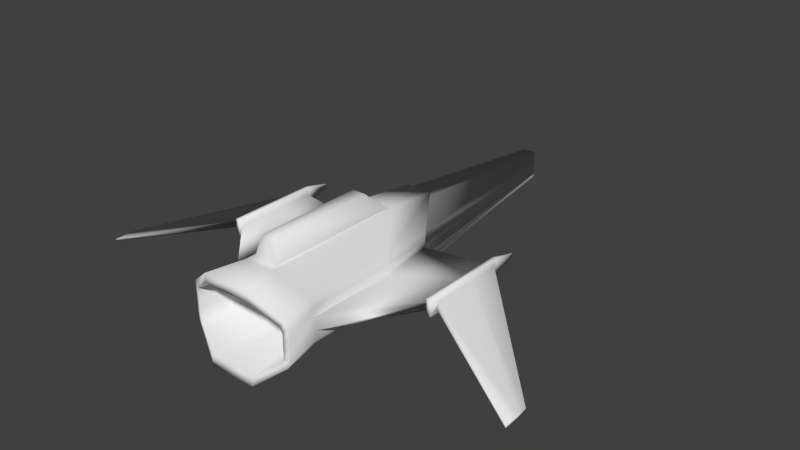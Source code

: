 # Source: bit.blend  (saved by Blender 2.76.0; exported with 4.5.12 LTS)
import bpy
from mathutils import Matrix  # noqa: F401  (used for matrix-valued properties, if any)

bpy.ops.wm.read_factory_settings(use_empty=True)
scene = bpy.context.scene
scene.name = 'Scene'

# ---- collections
col_collection_1 = bpy.data.collections.new('Collection 1'); scene.collection.children.link(col_collection_1)

# ---- materials (node trees are filled in below, after node groups)
mat_material = bpy.data.materials.new('Material')
mat_material.alpha_threshold = 0.0
mat_material.use_transparent_shadow = False
mat_material.roughness = 0.5

# ---- material node trees

# ---- world
world_world = bpy.data.worlds.new('World'); scene.world = world_world
world_world.color = (0.05088, 0.05088, 0.05088)
world_world.use_sun_shadow = False
world_world.sun_shadow_jitter_overblur = 0.0
world_world.cycles.sampling_method = 'MANUAL'
world_world.cycles.sample_map_resolution = 256

# ---- meshes
me_bit = bpy.data.meshes.new('bit')
me_bit.from_pydata([(-0.07158, 0.2043, -0.1194), (-0.2022, 0.1005, 0.07697), (-0.2022, 0.1005, 0.5079), (-0.07158, 0.2043, 0.568), (-0.07158, -0.2013, 0.568), (-0.2022, -0.09743, 0.5079), (-0.2022, -0.09743, 0.07697), (-0.07158, -0.2013, -0.1194), (-0.2147, 0.07489, 0.5021), (-0.2147, 0.03118, 0.5021), (-0.252, 0.03118, 0.6721), (-0.252, 0.07489, 0.6721), (-0.2147, 0.07489, 0.09586), (-0.2147, 0.03118, 0.09586), (5.96e-08, 0.2043, 0.568), (5.96e-08, 0.2043, 0.5345), (-0.05612, 0.2043, 0.5345), (0.0, -0.2013, 0.568), (-2.235e-08, -0.2013, -0.1194), (-0.1848, 0.02704, -0.1889), (-0.1848, 0.06247, -0.1889), (-0.1745, 0.0569, -0.194), (-0.1745, 0.02471, -0.194), (-0.1722, -0.08502, -0.2078), (-0.1848, -0.05942, -0.1889), (-0.1745, -0.05385, -0.194), (-0.1631, -0.0771, -0.2118), (-0.06159, 0.176, -0.3741), (0.0, 0.176, -0.3741), (0.0, 0.1601, -0.3684), (-0.0626, 0.1601, -0.3684), (-0.1722, 0.08807, -0.2078), (-0.1631, 0.08015, -0.2118), (-0.06159, -0.173, -0.3741), (-0.0626, -0.157, -0.3684), (-0.1848, -0.02399, -0.1889), (-0.1745, -0.02166, -0.194), (-0.2394, 0.1005, 0.6779), (-0.1088, 0.2043, 0.738), (-0.5052, 0.06099, -0.1958), (-0.5052, 0.0323, -0.1958), (-0.5052, 0.01195, -0.2159), (-0.5052, 0.08459, -0.2159), (-0.2147, -0.07184, 0.09586), (-0.2147, -0.02813, 0.09586), (-0.2147, -0.02813, 0.5021), (-0.252, -0.02813, 0.6721), (-0.5052, 0.06331, -0.0358), (-0.5052, 0.08459, -0.1048), (1.49e-08, 0.2043, -0.1194), (-2.98e-08, -0.173, -0.3741), (-0.5268, 0.03415, 0.1703), (-0.5268, 0.06562, 0.1703), (-1.049, -0.08637, 0.4572), (-1.049, -0.09724, 0.4572), (-0.5268, 0.06562, -0.04525), (-1.049, -0.08637, 0.3827), (-0.5268, 0.03415, -0.04525), (-0.5268, 0.03635, -0.1963), (-0.5268, 0.01194, -0.2159), (-0.5268, 0.01195, -0.1048), (-0.5052, 0.02998, 0.1925), (-0.5052, 0.06331, 0.1925), (-0.5052, 0.08459, 0.2062), (-0.5052, 0.01195, 0.2062), (-0.5268, 0.01195, 0.2062), (-0.5268, 0.08459, 0.2062), (-0.5052, 0.02998, -0.0358), (-0.5052, 0.01195, -0.1048), (-1.049, -0.09724, 0.3827), (-1.044, -0.08713, 0.3306), (-1.044, -0.09648, 0.3306), (-0.5268, 0.06343, -0.1963), (-0.2147, -0.07184, 0.5021), (-2.98e-08, -0.157, -0.3684), (-0.2394, -0.09743, 0.6779), (-0.1088, -0.2013, 0.738), (-0.1154, -0.154, 0.7316), (-0.2156, -0.07436, 0.6855), (-0.252, -0.07184, 0.6721), (-0.2252, -0.05473, 0.6811), (-0.2252, -0.02122, 0.6811), (-0.1826, -0.05473, 0.3422), (-0.1826, -0.02122, 0.3422), (5.96e-08, 0.157, 0.7316), (-0.1154, 0.157, 0.7316), (-0.07282, 0.157, 0.3927), (2.98e-08, 0.157, 0.3927), (-0.07282, -0.154, 0.3927), (-0.173, -0.07436, 0.3466), (-0.2156, 0.07741, 0.6855), (-0.2252, 0.05779, 0.6811), (-0.1826, 0.05779, 0.3422), (-0.173, 0.07741, 0.3466), (-0.2252, 0.02427, 0.6811), (-0.1826, 0.02427, 0.3422), (-0.07282, -0.05031, 0.3927), (0.0, -0.05031, 0.3927), (0.0, -0.154, 0.3927), (-0.07282, 0.05336, 0.3927), (2.98e-08, 0.05336, 0.3927), (0.0, -0.154, 0.7316), (-0.02988, -0.0643, -1.233), (-1.192e-07, -0.0643, -1.233), (-0.06493, -0.03643, -1.178), (-0.07635, -0.008101, -1.161), (-0.07635, -0.01318, -1.161), (-0.02988, 0.06735, -1.233), (-0.06493, 0.03948, -1.178), (-0.02927, -0.01985, -1.12), (0.0, -0.01985, -1.12), (0.0, 0.06735, -1.233), (0.0, 0.0229, -1.12), (-0.02927, 0.0229, -1.12), (-0.07635, 0.01623, -1.161), (-0.07635, 0.01115, -1.161), (-0.05612, 0.2043, -0.08592), (-0.03327, 0.2989, 0.5131), (-0.03327, 0.2989, 0.009323), (1.49e-08, 0.2043, -0.08592), (4.936e-08, 0.2989, 0.009323), (5.96e-08, 0.2989, 0.5131), (-0.0275, 0.2873, -0.002416), (-0.0399, 0.216, -0.07418), (4.68e-08, 0.2873, -0.002416), (5.215e-08, 0.2873, 0.1138), (-0.0275, 0.2873, 0.1138), (1.49e-08, 0.216, -0.07418), (2.235e-08, 0.216, 0.04205), (-0.0399, 0.216, 0.04205), (-0.5268, 0.08459, -0.2159), (-0.5268, 0.08459, -0.1048), (-0.5124, 0.03709, -0.3336), (-0.5124, 0.05944, -0.3336), (-0.5197, 0.03709, -0.3338), (-0.5197, 0.05944, -0.3338), (5.96e-08, 0.2043, 0.738), (0.0, -0.2013, 0.738), (0.07158, 0.2043, -0.1194), (0.07158, 0.2043, 0.568), (0.2022, 0.1005, 0.5079), (0.2022, 0.1005, 0.07697), (0.07158, -0.2013, 0.568), (0.07158, -0.2013, -0.1194), (0.2022, -0.09743, 0.07697), (0.2022, -0.09743, 0.5079), (0.2147, 0.07489, 0.5021), (0.252, 0.07489, 0.6721), (0.252, 0.03118, 0.6721), (0.2147, 0.03118, 0.5021), (0.2147, 0.03118, 0.09586), (0.2147, 0.07489, 0.09586), (0.05612, 0.2043, 0.5345), (0.1848, 0.02704, -0.1889), (0.1745, 0.02471, -0.194), (0.1745, 0.0569, -0.194), (0.1848, 0.06247, -0.1889), (0.1722, -0.08502, -0.2078), (0.1631, -0.0771, -0.2118), (0.1745, -0.05385, -0.194), (0.1848, -0.05942, -0.1889), (0.06159, 0.176, -0.3741), (0.0626, 0.1601, -0.3684), (0.1722, 0.08807, -0.2078), (0.1631, 0.08015, -0.2118), (0.06159, -0.173, -0.3741), (0.0626, -0.157, -0.3684), (0.1848, -0.02399, -0.1889), (0.1745, -0.02166, -0.194), (0.1088, 0.2043, 0.738), (0.2394, 0.1005, 0.6779), (0.5052, 0.06099, -0.1958), (0.5052, 0.08459, -0.2159), (0.5052, 0.01194, -0.2159), (0.5052, 0.0323, -0.1958), (0.2147, -0.07184, 0.09586), (0.2147, -0.02813, 0.09586), (0.252, -0.02813, 0.6721), (0.2147, -0.02813, 0.5021), (0.5052, 0.06331, -0.0358), (0.5052, 0.08459, -0.1048), (0.5268, 0.03415, 0.1703), (1.049, -0.09724, 0.4572), (1.049, -0.08637, 0.4572), (0.5268, 0.06562, 0.1703), (1.049, -0.08637, 0.3827), (0.5268, 0.06562, -0.04525), (0.5268, 0.03415, -0.04525), (0.5268, 0.01194, -0.1048), (0.5268, 0.01194, -0.2159), (0.5268, 0.03635, -0.1963), (0.5052, 0.02998, 0.1925), (0.5052, 0.01194, 0.2062), (0.5052, 0.08459, 0.2062), (0.5052, 0.06331, 0.1925), (0.5268, 0.08459, 0.2062), (0.5268, 0.01194, 0.2062), (0.5052, 0.01194, -0.1048), (0.5052, 0.02998, -0.0358), (1.049, -0.09724, 0.3827), (1.044, -0.09648, 0.3306), (1.044, -0.08713, 0.3306), (0.5268, 0.06343, -0.1963), (0.2147, -0.07184, 0.5021), (0.2394, -0.09743, 0.6779), (0.2156, -0.07436, 0.6855), (0.1154, -0.154, 0.7316), (0.1088, -0.2013, 0.738), (0.252, -0.07184, 0.6721), (0.2252, -0.05473, 0.6811), (0.2252, -0.02122, 0.6811), (0.1826, -0.02122, 0.3422), (0.1826, -0.05473, 0.3422), (0.07283, 0.157, 0.3927), (0.1154, 0.157, 0.7316), (0.173, -0.07436, 0.3466), (0.07283, -0.154, 0.3927), (0.2156, 0.07741, 0.6855), (0.173, 0.07741, 0.3466), (0.1826, 0.05779, 0.3422), (0.2252, 0.05779, 0.6811), (0.1826, 0.02427, 0.3422), (0.2252, 0.02427, 0.6811), (0.07283, -0.05031, 0.3927), (0.07283, 0.05336, 0.3927), (0.02988, -0.0643, -1.233), (0.06493, -0.03643, -1.178), (0.07635, -0.01318, -1.161), (0.07635, -0.008101, -1.161), (0.06493, 0.03948, -1.178), (0.02988, 0.06735, -1.233), (0.02927, -0.01985, -1.12), (0.02927, 0.0229, -1.12), (0.07635, 0.01623, -1.161), (0.07635, 0.01115, -1.161), (0.05612, 0.2043, -0.08592), (0.03328, 0.2989, 0.009323), (0.03328, 0.2989, 0.5131), (0.0399, 0.216, -0.07418), (0.02751, 0.2873, -0.002416), (0.02751, 0.2873, 0.1138), (0.0399, 0.216, 0.04205), (0.5268, 0.08459, -0.1048), (0.5268, 0.08459, -0.2159), (0.5124, 0.05944, -0.3336), (0.5124, 0.03709, -0.3336), (0.5197, 0.05944, -0.3338), (0.5197, 0.03709, -0.3338)], [], [(0, 1, 2, 3), (4, 5, 6, 7), (8, 9, 10, 11), (8, 12, 13, 9), (3, 14, 15, 16), (17, 4, 7, 18), (19, 20, 21, 22), (23, 24, 25, 26), (27, 28, 29, 30), (31, 27, 30, 32), (33, 23, 26, 34), (35, 19, 22, 36), (3, 2, 37, 38), (39, 40, 41, 42), (43, 44, 35, 24), (9, 45, 46, 10), (47, 39, 42, 48), (7, 6, 23, 33), (0, 49, 28, 27), (24, 35, 36, 25), (13, 12, 20, 19), (1, 0, 27, 31), (18, 7, 33, 50), (51, 52, 53, 54), (52, 55, 56, 53), (57, 58, 59, 60), (61, 62, 63, 64), (52, 51, 65, 66), (40, 67, 68, 41), (53, 56, 69, 54), (69, 56, 70, 71), (55, 72, 70, 56), (57, 51, 54, 69), (72, 58, 71, 70), (58, 57, 69, 71), (2, 1, 12, 8), (6, 5, 73, 43), (20, 31, 32, 21), (20, 12, 1, 31), (43, 24, 23, 6), (50, 33, 34, 74), (45, 44, 43, 73), (2, 8, 11, 37), (75, 76, 77, 78), (79, 75, 78, 80), (81, 80, 82, 83), (84, 85, 86, 87), (78, 77, 88, 89), (80, 78, 89, 82), (90, 91, 92, 93), (91, 94, 95, 92), (96, 83, 82, 89, 88), (97, 96, 88, 98), (87, 86, 99, 100), (100, 99, 96, 97), (86, 93, 92, 95, 99), (99, 95, 83, 96), (94, 81, 83, 95), (77, 101, 98, 88), (85, 90, 93, 86), (74, 34, 102, 103), (34, 26, 104, 102), (25, 36, 105, 106), (32, 30, 107, 108), (109, 110, 103, 102), (30, 29, 111, 107), (107, 111, 112, 113), (113, 112, 110, 109), (114, 108, 107, 113, 115), (36, 22, 115, 105), (22, 21, 114, 115), (115, 113, 109, 105), (105, 109, 102, 104, 106), (25, 106, 104, 26), (114, 21, 32, 108), (116, 16, 117, 118), (49, 0, 116, 119), (0, 3, 16, 116), (120, 118, 117, 121), (116, 118, 122, 123), (16, 15, 121, 117), (122, 124, 125, 126), (119, 116, 123, 127), (118, 120, 124, 122), (128, 129, 126, 125), (123, 122, 126, 129), (127, 123, 129, 128), (44, 45, 61, 67), (45, 9, 62, 61), (19, 35, 40, 39), (9, 13, 47, 62), (35, 44, 67, 40), (13, 19, 39, 47), (48, 42, 130, 131), (41, 68, 60, 59), (63, 48, 131, 66), (42, 41, 132, 133), (64, 63, 66, 65), (68, 64, 65, 60), (72, 55, 131, 130), (55, 52, 66, 131), (62, 47, 48, 63), (58, 72, 130, 59), (67, 61, 64, 68), (51, 57, 60, 65), (133, 132, 134, 135), (41, 59, 134, 132), (59, 130, 135, 134), (130, 42, 133, 135), (14, 3, 38, 136), (5, 4, 76, 75), (4, 17, 137, 76), (73, 5, 75, 79), (45, 73, 79, 46), (10, 46, 81, 94), (11, 10, 94, 91), (136, 38, 85, 84), (37, 11, 91, 90), (38, 37, 90, 85), (76, 137, 101, 77), (46, 79, 80, 81), (138, 139, 140, 141), (142, 143, 144, 145), (146, 147, 148, 149), (146, 149, 150, 151), (139, 152, 15, 14), (17, 18, 143, 142), (153, 154, 155, 156), (157, 158, 159, 160), (161, 162, 29, 28), (163, 164, 162, 161), (165, 166, 158, 157), (167, 168, 154, 153), (139, 169, 170, 140), (171, 172, 173, 174), (175, 160, 167, 176), (149, 148, 177, 178), (179, 180, 172, 171), (143, 165, 157, 144), (138, 161, 28, 49), (160, 159, 168, 167), (150, 153, 156, 151), (141, 163, 161, 138), (18, 50, 165, 143), (181, 182, 183, 184), (184, 183, 185, 186), (187, 188, 189, 190), (191, 192, 193, 194), (184, 195, 196, 181), (174, 173, 197, 198), (183, 182, 199, 185), (199, 200, 201, 185), (186, 185, 201, 202), (187, 199, 182, 181), (202, 201, 200, 190), (190, 200, 199, 187), (140, 146, 151, 141), (144, 175, 203, 145), (156, 155, 164, 163), (156, 163, 141, 151), (175, 144, 157, 160), (50, 74, 166, 165), (178, 203, 175, 176), (140, 170, 147, 146), (204, 205, 206, 207), (208, 209, 205, 204), (210, 211, 212, 209), (84, 87, 213, 214), (205, 215, 216, 206), (209, 212, 215, 205), (217, 218, 219, 220), (220, 219, 221, 222), (223, 216, 215, 212, 211), (97, 98, 216, 223), (87, 100, 224, 213), (100, 97, 223, 224), (213, 224, 221, 219, 218), (224, 223, 211, 221), (222, 221, 211, 210), (206, 216, 98, 101), (214, 213, 218, 217), (74, 103, 225, 166), (166, 225, 226, 158), (159, 227, 228, 168), (164, 229, 230, 162), (231, 225, 103, 110), (162, 230, 111, 29), (230, 232, 112, 111), (232, 231, 110, 112), (233, 234, 232, 230, 229), (168, 228, 234, 154), (154, 234, 233, 155), (234, 228, 231, 232), (228, 227, 226, 225, 231), (159, 158, 226, 227), (233, 229, 164, 155), (235, 236, 237, 152), (49, 119, 235, 138), (138, 235, 152, 139), (120, 121, 237, 236), (235, 238, 239, 236), (152, 237, 121, 15), (239, 240, 125, 124), (119, 127, 238, 235), (236, 239, 124, 120), (128, 125, 240, 241), (238, 241, 240, 239), (127, 128, 241, 238), (176, 198, 191, 178), (178, 191, 194, 149), (153, 171, 174, 167), (149, 194, 179, 150), (167, 174, 198, 176), (150, 179, 171, 153), (180, 242, 243, 172), (173, 189, 188, 197), (193, 195, 242, 180), (172, 244, 245, 173), (192, 196, 195, 193), (197, 188, 196, 192), (202, 243, 242, 186), (186, 242, 195, 184), (194, 193, 180, 179), (190, 189, 243, 202), (198, 197, 192, 191), (181, 196, 188, 187), (244, 246, 247, 245), (173, 245, 247, 189), (189, 247, 246, 243), (243, 246, 244, 172), (14, 136, 169, 139), (145, 204, 207, 142), (142, 207, 137, 17), (203, 208, 204, 145), (178, 177, 208, 203), (148, 222, 210, 177), (147, 220, 222, 148), (136, 84, 214, 169), (170, 217, 220, 147), (169, 214, 217, 170), (207, 206, 101, 137), (177, 210, 209, 208)])
me_bit.polygons.foreach_set('use_smooth', [True] * 242)
_uv = me_bit.uv_layers.new(name='UVMap')
_uv.uv.foreach_set('vector', [0.1013, 0.1088, 0.1498, 0.1932, 0.132, 0.3585, 0.05988, 0.3736, 0.2789, 0.3889, 0.213, 0.3647, 0.2238, 0.2001, 0.2862, 0.1299, 0.1435, 0.3576, 0.1609, 0.3588, 0.1571, 0.4261, 0.1407, 0.4253, 0.1435, 0.3576, 0.1594, 0.2014, 0.1755, 0.2029, 0.1609, 0.3588, 0.05988, 0.3736, 0.03044, 0.3743, 0.02909, 0.3626, 0.05595, 0.3582, 0.3061, 0.3888, 0.2789, 0.3889, 0.2862, 0.1299, 0.314, 0.1277, 0.1869, 0.09849, 0.174, 0.09757, 0.1762, 0.09356, 0.1881, 0.09433, 0.229, 0.09649, 0.2186, 0.1018, 0.2173, 0.09745, 0.2275, 0.09269, 0.1248, 0.03903, 0.1133, 0.02675, 0.1181, 0.02286, 0.1292, 0.03797, 0.1649, 0.09028, 0.1248, 0.03903, 0.1292, 0.03797, 0.1672, 0.08698, 0.2825, 0.05488, 0.229, 0.09649, 0.2275, 0.09269, 0.2784, 0.05266, 0.2058, 0.1003, 0.1869, 0.09849, 0.1881, 0.09433, 0.2054, 0.09595, 0.05988, 0.3736, 0.132, 0.3585, 0.1298, 0.4261, 0.06724, 0.4419, 0.2044, 0.9417, 0.2044, 0.93, 0.2127, 0.9217, 0.2126, 0.9514, 0.2129, 0.2064, 0.197, 0.205, 0.2058, 0.1003, 0.2186, 0.1018, 0.1609, 0.3588, 0.1846, 0.3606, 0.179, 0.4277, 0.1571, 0.4261, 0.1389, 0.9427, 0.2044, 0.9417, 0.2126, 0.9514, 0.1671, 0.9514, 0.2862, 0.1299, 0.2238, 0.2001, 0.229, 0.09649, 0.2825, 0.05488, 0.1013, 0.1088, 0.07775, 0.09781, 0.1133, 0.02675, 0.1248, 0.03903, 0.2186, 0.1018, 0.2058, 0.1003, 0.2054, 0.09595, 0.2173, 0.09745, 0.1755, 0.2029, 0.1594, 0.2014, 0.174, 0.09757, 0.1869, 0.09849, 0.1498, 0.1932, 0.1013, 0.1088, 0.1248, 0.03903, 0.1649, 0.09028, 0.314, 0.1277, 0.2862, 0.1299, 0.2825, 0.05488, 0.2976, 0.04553, 0.4934, 0.6258, 0.4915, 0.6095, 0.548, 0.6868, 0.5385, 0.6796, 0.4915, 0.6095, 0.5547, 0.5207, 0.5776, 0.7108, 0.548, 0.6868, 0.1504, 0.9018, 0.2164, 0.9007, 0.2251, 0.9114, 0.1767, 0.9118, 0.04548, 0.929, 0.04547, 0.9426, 0.0399, 0.9513, 0.03991, 0.9216, 0.06965, 0.8879, 0.06761, 0.8992, 0.04879, 0.9077, 0.06031, 0.8815, 0.2044, 0.93, 0.1389, 0.929, 0.1672, 0.9216, 0.2127, 0.9217, 0.548, 0.6868, 0.5776, 0.7108, 0.5762, 0.7229, 0.5385, 0.6796, 0.5762, 0.7229, 0.5776, 0.7108, 0.5944, 0.748, 0.5842, 0.7386, 0.5547, 0.5207, 0.5944, 0.4747, 0.5944, 0.748, 0.5776, 0.7108, 0.4127, 0.6771, 0.4934, 0.6258, 0.5385, 0.6796, 0.5762, 0.7229, 0.3661, 0.7184, 0.3688, 0.7106, 0.5842, 0.7386, 0.5944, 0.748, 0.3688, 0.7106, 0.4127, 0.6771, 0.5762, 0.7229, 0.5842, 0.7386, 0.132, 0.3585, 0.1498, 0.1932, 0.1594, 0.2014, 0.1435, 0.3576, 0.2238, 0.2001, 0.213, 0.3647, 0.2019, 0.362, 0.2129, 0.2064, 0.174, 0.09757, 0.1649, 0.09028, 0.1672, 0.08698, 0.1762, 0.09356, 0.174, 0.09757, 0.1594, 0.2014, 0.1498, 0.1932, 0.1649, 0.09028, 0.2129, 0.2064, 0.2186, 0.1018, 0.229, 0.09649, 0.2238, 0.2001, 0.2976, 0.04553, 0.2825, 0.05488, 0.2784, 0.05266, 0.2937, 0.0403, 0.1846, 0.3606, 0.197, 0.205, 0.2129, 0.2064, 0.2019, 0.362, 0.132, 0.3585, 0.1435, 0.3576, 0.1407, 0.4253, 0.1298, 0.4261, 0.2292, 0.5638, 0.2878, 0.521, 0.2844, 0.5404, 0.2394, 0.5732, 0.2235, 0.5743, 0.2292, 0.5638, 0.2394, 0.5732, 0.2351, 0.5813, 0.05479, 0.6087, 0.05479, 0.595, 0.1946, 0.595, 0.1946, 0.6087, 0.04579, 0.7509, 0.0399, 0.704, 0.1797, 0.704, 0.1834, 0.7336, 0.05348, 0.5859, 0.0399, 0.532, 0.1797, 0.532, 0.1933, 0.5859, 0.05479, 0.595, 0.05348, 0.5859, 0.1933, 0.5859, 0.1946, 0.595, 0.05348, 0.65, 0.05479, 0.641, 0.1946, 0.641, 0.1933, 0.65, 0.05479, 0.641, 0.05479, 0.6273, 0.1946, 0.6273, 0.1946, 0.641, 0.7541, 0.2413, 0.8035, 0.2294, 0.8035, 0.2431, 0.7992, 0.2512, 0.7541, 0.2838, 0.7243, 0.2413, 0.7541, 0.2413, 0.7541, 0.2838, 0.7243, 0.2838, 0.7243, 0.1565, 0.7541, 0.1565, 0.7541, 0.1989, 0.7243, 0.1989, 0.7243, 0.1989, 0.7541, 0.1989, 0.7541, 0.2413, 0.7243, 0.2413, 0.7541, 0.1565, 0.7992, 0.1891, 0.8035, 0.1971, 0.8035, 0.2108, 0.7541, 0.1989, 0.7541, 0.1989, 0.8035, 0.2108, 0.8035, 0.2294, 0.7541, 0.2413, 0.05479, 0.6273, 0.05479, 0.6087, 0.1946, 0.6087, 0.1946, 0.6273, 0.0399, 0.532, 0.04579, 0.4851, 0.1834, 0.5024, 0.1797, 0.532, 0.0399, 0.704, 0.05348, 0.65, 0.1933, 0.65, 0.1797, 0.704, 0.4271, 0.9852, 0.4237, 0.9638, 0.723, 0.9276, 0.7246, 0.9379, 0.4237, 0.9638, 0.3662, 0.9236, 0.7029, 0.9136, 0.723, 0.9276, 0.3598, 0.9148, 0.3599, 0.9037, 0.6964, 0.899, 0.6965, 0.9049, 0.3662, 0.8677, 0.4237, 0.8275, 0.7229, 0.8637, 0.7029, 0.8777, 0.4048, 0.5092, 0.3937, 0.5072, 0.4131, 0.4603, 0.4256, 0.4657, 0.4237, 0.8275, 0.4271, 0.8061, 0.7246, 0.8534, 0.7229, 0.8637, 0.427, 0.5674, 0.4144, 0.5733, 0.3935, 0.5255, 0.4054, 0.5235, 0.4054, 0.5235, 0.3935, 0.5255, 0.3937, 0.5072, 0.4048, 0.5092, 0.4301, 0.522, 0.4291, 0.5358, 0.427, 0.5674, 0.4054, 0.5235, 0.4287, 0.5202, 0.3599, 0.9037, 0.3599, 0.8876, 0.6964, 0.8923, 0.6964, 0.899, 0.3599, 0.8876, 0.3598, 0.8765, 0.6964, 0.8864, 0.6964, 0.8923, 0.4287, 0.5202, 0.4054, 0.5235, 0.4048, 0.5092, 0.4288, 0.512, 0.4288, 0.512, 0.4048, 0.5092, 0.4256, 0.4657, 0.4284, 0.4963, 0.4301, 0.5101, 0.3598, 0.9148, 0.6965, 0.9049, 0.7029, 0.9136, 0.3662, 0.9236, 0.6964, 0.8864, 0.3598, 0.8765, 0.3662, 0.8677, 0.7029, 0.8777, 0.0929, 0.1207, 0.05595, 0.3582, 0.02765, 0.3268, 0.05207, 0.1707, 0.07775, 0.09781, 0.1013, 0.1088, 0.0929, 0.1207, 0.07248, 0.1077, 0.1013, 0.1088, 0.05988, 0.3736, 0.05595, 0.3582, 0.0929, 0.1207, 0.04236, 0.1702, 0.05207, 0.1707, 0.02765, 0.3268, 0.0159, 0.3281, 0.0929, 0.1207, 0.05207, 0.1707, 0.0527, 0.1639, 0.08177, 0.1235, 0.05595, 0.3582, 0.02909, 0.3626, 0.0159, 0.3281, 0.02765, 0.3268, 0.0527, 0.1639, 0.04209, 0.1666, 0.0159, 0.1443, 0.02116, 0.1381, 0.07248, 0.1077, 0.0929, 0.1207, 0.08177, 0.1235, 0.06923, 0.1117, 0.05207, 0.1707, 0.04236, 0.1702, 0.04209, 0.1666, 0.0527, 0.1639, 0.3834, 0.3549, 0.3997, 0.3549, 0.3946, 0.3963, 0.3834, 0.3963, 0.08177, 0.1235, 0.0527, 0.1639, 0.02116, 0.1381, 0.04113, 0.1334, 0.06923, 0.1117, 0.08177, 0.1235, 0.04113, 0.1334, 0.03798, 0.1231, 0.5291, 0.3508, 0.4094, 0.2354, 0.5848, 0.2361, 0.6521, 0.3009, 0.4094, 0.2354, 0.4128, 0.2114, 0.5867, 0.2226, 0.5848, 0.2361, 0.622, 0.4522, 0.605, 0.4402, 0.6994, 0.3463, 0.709, 0.353, 0.4128, 0.2114, 0.5408, 0.1052, 0.6586, 0.1629, 0.5867, 0.2226, 0.605, 0.4402, 0.5291, 0.3508, 0.6521, 0.3009, 0.6994, 0.3463, 0.5408, 0.1052, 0.6226, 0.02129, 0.709, 0.121, 0.6586, 0.1629, 0.1765, 0.8691, 0.2266, 0.8704, 0.2253, 0.8792, 0.1766, 0.8795, 0.2266, 0.92, 0.1767, 0.9212, 0.1767, 0.9118, 0.2251, 0.9114, 0.05418, 0.8736, 0.1765, 0.8691, 0.1766, 0.8795, 0.06031, 0.8815, 0.2126, 0.9514, 0.2127, 0.9217, 0.2609, 0.932, 0.2609, 0.9411, 0.0399, 0.9035, 0.05418, 0.8736, 0.06031, 0.8815, 0.04879, 0.9077, 0.1767, 0.9212, 0.04846, 0.9166, 0.04879, 0.9077, 0.1767, 0.9118, 0.2165, 0.8884, 0.1502, 0.8887, 0.1766, 0.8795, 0.2253, 0.8792, 0.1502, 0.8887, 0.06965, 0.8879, 0.06031, 0.8815, 0.1766, 0.8795, 0.04547, 0.9426, 0.1389, 0.9427, 0.1671, 0.9514, 0.0399, 0.9513, 0.2164, 0.9007, 0.2165, 0.8884, 0.2253, 0.8792, 0.2251, 0.9114, 0.1389, 0.929, 0.04548, 0.929, 0.03991, 0.9216, 0.1672, 0.9216, 0.06761, 0.8992, 0.1504, 0.9018, 0.1767, 0.9118, 0.04879, 0.9077, 0.2698, 0.8884, 0.2698, 0.8999, 0.2662, 0.8978, 0.2668, 0.8905, 0.2266, 0.92, 0.2251, 0.9114, 0.2662, 0.8978, 0.2698, 0.8999, 0.2251, 0.9114, 0.2253, 0.8792, 0.2668, 0.8905, 0.2662, 0.8978, 0.2253, 0.8792, 0.2266, 0.8704, 0.2698, 0.8884, 0.2668, 0.8905, 0.03044, 0.3743, 0.05988, 0.3736, 0.06724, 0.4419, 0.02661, 0.4388, 0.213, 0.3647, 0.2789, 0.3889, 0.2673, 0.4533, 0.2059, 0.4315, 0.2789, 0.3889, 0.3061, 0.3888, 0.3076, 0.4521, 0.2673, 0.4533, 0.2019, 0.362, 0.213, 0.3647, 0.2059, 0.4315, 0.1952, 0.4293, 0.1846, 0.3606, 0.2019, 0.362, 0.1952, 0.4293, 0.179, 0.4277, 0.2235, 0.6164, 0.2235, 0.5922, 0.2351, 0.595, 0.2351, 0.6136, 0.2235, 0.6343, 0.2235, 0.6164, 0.2351, 0.6136, 0.2351, 0.6273, 0.3323, 0.6859, 0.2878, 0.6876, 0.2844, 0.6681, 0.3316, 0.6664, 0.2292, 0.6448, 0.2235, 0.6343, 0.2351, 0.6273, 0.2394, 0.6354, 0.2878, 0.6876, 0.2292, 0.6448, 0.2394, 0.6354, 0.2844, 0.6681, 0.2878, 0.521, 0.3323, 0.5227, 0.3316, 0.5422, 0.2844, 0.5404, 0.2235, 0.5922, 0.2235, 0.5743, 0.2351, 0.5813, 0.2351, 0.595, 0.1013, 0.1088, 0.05988, 0.3736, 0.132, 0.3585, 0.1498, 0.1932, 0.2789, 0.3889, 0.2862, 0.1299, 0.2238, 0.2001, 0.213, 0.3647, 0.1435, 0.3576, 0.1407, 0.4253, 0.1571, 0.4261, 0.1609, 0.3588, 0.1435, 0.3576, 0.1609, 0.3588, 0.1755, 0.2029, 0.1594, 0.2014, 0.05988, 0.3736, 0.05595, 0.3582, 0.02909, 0.3626, 0.03044, 0.3743, 0.3061, 0.3888, 0.314, 0.1277, 0.2862, 0.1299, 0.2789, 0.3889, 0.1869, 0.09849, 0.1881, 0.09433, 0.1762, 0.09356, 0.174, 0.09757, 0.229, 0.09649, 0.2275, 0.09269, 0.2173, 0.09745, 0.2186, 0.1018, 0.1248, 0.03903, 0.1292, 0.03797, 0.1181, 0.02286, 0.1133, 0.02675, 0.1649, 0.09028, 0.1672, 0.08698, 0.1292, 0.03797, 0.1248, 0.03903, 0.2825, 0.05488, 0.2784, 0.05266, 0.2275, 0.09269, 0.229, 0.09649, 0.2058, 0.1003, 0.2054, 0.09595, 0.1881, 0.09433, 0.1869, 0.09849, 0.05988, 0.3736, 0.06724, 0.4419, 0.1298, 0.4261, 0.132, 0.3585, 0.2044, 0.9417, 0.2126, 0.9514, 0.2127, 0.9217, 0.2044, 0.93, 0.2129, 0.2064, 0.2186, 0.1018, 0.2058, 0.1003, 0.197, 0.205, 0.1609, 0.3588, 0.1571, 0.4261, 0.179, 0.4277, 0.1846, 0.3606, 0.1389, 0.9427, 0.1671, 0.9514, 0.2126, 0.9514, 0.2044, 0.9417, 0.2862, 0.1299, 0.2825, 0.05488, 0.229, 0.09649, 0.2238, 0.2001, 0.1013, 0.1088, 0.1248, 0.03903, 0.1133, 0.02675, 0.07775, 0.09781, 0.2186, 0.1018, 0.2173, 0.09745, 0.2054, 0.09595, 0.2058, 0.1003, 0.1755, 0.2029, 0.1869, 0.09849, 0.174, 0.09757, 0.1594, 0.2014, 0.1498, 0.1932, 0.1649, 0.09028, 0.1248, 0.03903, 0.1013, 0.1088, 0.314, 0.1277, 0.2976, 0.04553, 0.2825, 0.05488, 0.2862, 0.1299, 0.4934, 0.6258, 0.5385, 0.6796, 0.548, 0.6868, 0.4915, 0.6095, 0.4915, 0.6095, 0.548, 0.6868, 0.5776, 0.7108, 0.5547, 0.5207, 0.1504, 0.9018, 0.1767, 0.9118, 0.2251, 0.9114, 0.2164, 0.9007, 0.04548, 0.929, 0.03991, 0.9216, 0.0399, 0.9513, 0.04547, 0.9426, 0.06965, 0.8879, 0.06031, 0.8815, 0.04879, 0.9077, 0.06761, 0.8992, 0.2044, 0.93, 0.2127, 0.9217, 0.1672, 0.9216, 0.1389, 0.929, 0.548, 0.6868, 0.5385, 0.6796, 0.5762, 0.7229, 0.5776, 0.7108, 0.5762, 0.7229, 0.5842, 0.7386, 0.5944, 0.748, 0.5776, 0.7108, 0.5547, 0.5207, 0.5776, 0.7108, 0.5944, 0.748, 0.5944, 0.4747, 0.4127, 0.6771, 0.5762, 0.7229, 0.5385, 0.6796, 0.4934, 0.6258, 0.3661, 0.7184, 0.5944, 0.748, 0.5842, 0.7386, 0.3688, 0.7106, 0.3688, 0.7106, 0.5842, 0.7386, 0.5762, 0.7229, 0.4127, 0.6771, 0.132, 0.3585, 0.1435, 0.3576, 0.1594, 0.2014, 0.1498, 0.1932, 0.2238, 0.2001, 0.2129, 0.2064, 0.2019, 0.362, 0.213, 0.3647, 0.174, 0.09757, 0.1762, 0.09356, 0.1672, 0.08698, 0.1649, 0.09028, 0.174, 0.09757, 0.1649, 0.09028, 0.1498, 0.1932, 0.1594, 0.2014, 0.2129, 0.2064, 0.2238, 0.2001, 0.229, 0.09649, 0.2186, 0.1018, 0.2976, 0.04553, 0.2937, 0.0403, 0.2784, 0.05266, 0.2825, 0.05488, 0.1846, 0.3606, 0.2019, 0.362, 0.2129, 0.2064, 0.197, 0.205, 0.132, 0.3585, 0.1298, 0.4261, 0.1407, 0.4253, 0.1435, 0.3576, 0.2292, 0.5638, 0.2394, 0.5732, 0.2844, 0.5404, 0.2878, 0.521, 0.2235, 0.5743, 0.2351, 0.5813, 0.2394, 0.5732, 0.2292, 0.5638, 0.05479, 0.6087, 0.1946, 0.6087, 0.1946, 0.595, 0.05479, 0.595, 0.04579, 0.7509, 0.1834, 0.7336, 0.1797, 0.704, 0.0399, 0.704, 0.05348, 0.5859, 0.1933, 0.5859, 0.1797, 0.532, 0.0399, 0.532, 0.05479, 0.595, 0.1946, 0.595, 0.1933, 0.5859, 0.05348, 0.5859, 0.05348, 0.65, 0.1933, 0.65, 0.1946, 0.641, 0.05479, 0.641, 0.05479, 0.641, 0.1946, 0.641, 0.1946, 0.6273, 0.05479, 0.6273, 0.7541, 0.2413, 0.7541, 0.2838, 0.7992, 0.2512, 0.8035, 0.2431, 0.8035, 0.2294, 0.7243, 0.2413, 0.7243, 0.2838, 0.7541, 0.2838, 0.7541, 0.2413, 0.7243, 0.1565, 0.7243, 0.1989, 0.7541, 0.1989, 0.7541, 0.1565, 0.7243, 0.1989, 0.7243, 0.2413, 0.7541, 0.2413, 0.7541, 0.1989, 0.7541, 0.1565, 0.7541, 0.1989, 0.8035, 0.2108, 0.8035, 0.1971, 0.7992, 0.1891, 0.7541, 0.1989, 0.7541, 0.2413, 0.8035, 0.2294, 0.8035, 0.2108, 0.05479, 0.6273, 0.1946, 0.6273, 0.1946, 0.6087, 0.05479, 0.6087, 0.0399, 0.532, 0.1797, 0.532, 0.1834, 0.5024, 0.04579, 0.4851, 0.0399, 0.704, 0.1797, 0.704, 0.1933, 0.65, 0.05348, 0.65, 0.4271, 0.9852, 0.7246, 0.9379, 0.723, 0.9276, 0.4237, 0.9638, 0.4237, 0.9638, 0.723, 0.9276, 0.7029, 0.9136, 0.3662, 0.9236, 0.3598, 0.9148, 0.6965, 0.9049, 0.6964, 0.899, 0.3599, 0.9037, 0.3662, 0.8677, 0.7029, 0.8777, 0.7229, 0.8637, 0.4237, 0.8275, 0.4048, 0.5092, 0.4256, 0.4657, 0.4131, 0.4603, 0.3937, 0.5072, 0.4237, 0.8275, 0.7229, 0.8637, 0.7246, 0.8534, 0.4271, 0.8061, 0.427, 0.5674, 0.4054, 0.5235, 0.3935, 0.5255, 0.4144, 0.5733, 0.4054, 0.5235, 0.4048, 0.5092, 0.3937, 0.5072, 0.3935, 0.5255, 0.4301, 0.522, 0.4287, 0.5202, 0.4054, 0.5235, 0.427, 0.5674, 0.4291, 0.5358, 0.3599, 0.9037, 0.6964, 0.899, 0.6964, 0.8923, 0.3599, 0.8876, 0.3599, 0.8876, 0.6964, 0.8923, 0.6964, 0.8864, 0.3598, 0.8765, 0.4287, 0.5202, 0.4288, 0.512, 0.4048, 0.5092, 0.4054, 0.5235, 0.4288, 0.512, 0.4301, 0.5101, 0.4284, 0.4963, 0.4256, 0.4657, 0.4048, 0.5092, 0.3598, 0.9148, 0.3662, 0.9236, 0.7029, 0.9136, 0.6965, 0.9049, 0.6964, 0.8864, 0.7029, 0.8777, 0.3662, 0.8677, 0.3598, 0.8765, 0.0929, 0.1207, 0.05207, 0.1707, 0.02765, 0.3268, 0.05595, 0.3582, 0.07775, 0.09781, 0.07248, 0.1077, 0.0929, 0.1207, 0.1013, 0.1088, 0.1013, 0.1088, 0.0929, 0.1207, 0.05595, 0.3582, 0.05988, 0.3736, 0.04236, 0.1702, 0.0159, 0.3281, 0.02765, 0.3268, 0.05207, 0.1707, 0.0929, 0.1207, 0.08177, 0.1235, 0.0527, 0.1639, 0.05207, 0.1707, 0.05595, 0.3582, 0.02765, 0.3268, 0.0159, 0.3281, 0.02909, 0.3626, 0.0527, 0.1639, 0.02116, 0.1381, 0.0159, 0.1443, 0.04209, 0.1666, 0.07248, 0.1077, 0.06923, 0.1117, 0.08177, 0.1235, 0.0929, 0.1207, 0.05207, 0.1707, 0.0527, 0.1639, 0.04209, 0.1666, 0.04236, 0.1702, 0.3834, 0.3549, 0.3834, 0.3963, 0.3946, 0.3963, 0.3997, 0.3549, 0.08177, 0.1235, 0.04113, 0.1334, 0.02116, 0.1381, 0.0527, 0.1639, 0.06923, 0.1117, 0.03798, 0.1231, 0.04113, 0.1334, 0.08177, 0.1235, 0.5291, 0.3508, 0.6521, 0.3009, 0.5848, 0.2361, 0.4094, 0.2354, 0.4094, 0.2354, 0.5848, 0.2361, 0.5867, 0.2226, 0.4128, 0.2114, 0.622, 0.4522, 0.709, 0.353, 0.6994, 0.3463, 0.605, 0.4402, 0.4128, 0.2114, 0.5867, 0.2226, 0.6586, 0.1629, 0.5408, 0.1052, 0.605, 0.4402, 0.6994, 0.3463, 0.6521, 0.3009, 0.5291, 0.3508, 0.5408, 0.1052, 0.6586, 0.1629, 0.709, 0.121, 0.6226, 0.02129, 0.1765, 0.8691, 0.1766, 0.8795, 0.2253, 0.8792, 0.2266, 0.8704, 0.2266, 0.92, 0.2251, 0.9114, 0.1767, 0.9118, 0.1767, 0.9212, 0.05418, 0.8736, 0.06031, 0.8815, 0.1766, 0.8795, 0.1765, 0.8691, 0.2126, 0.9514, 0.2609, 0.9411, 0.2609, 0.932, 0.2127, 0.9217, 0.0399, 0.9035, 0.04879, 0.9077, 0.06031, 0.8815, 0.05418, 0.8736, 0.1767, 0.9212, 0.1767, 0.9118, 0.04879, 0.9077, 0.04846, 0.9166, 0.2165, 0.8884, 0.2253, 0.8792, 0.1766, 0.8795, 0.1502, 0.8887, 0.1502, 0.8887, 0.1766, 0.8795, 0.06031, 0.8815, 0.06965, 0.8879, 0.04547, 0.9426, 0.0399, 0.9513, 0.1671, 0.9514, 0.1389, 0.9427, 0.2164, 0.9007, 0.2251, 0.9114, 0.2253, 0.8792, 0.2165, 0.8884, 0.1389, 0.929, 0.1672, 0.9216, 0.03991, 0.9216, 0.04548, 0.929, 0.06761, 0.8992, 0.04879, 0.9077, 0.1767, 0.9118, 0.1504, 0.9018, 0.2698, 0.8884, 0.2668, 0.8905, 0.2662, 0.8978, 0.2698, 0.8999, 0.2266, 0.92, 0.2698, 0.8999, 0.2662, 0.8978, 0.2251, 0.9114, 0.2251, 0.9114, 0.2662, 0.8978, 0.2668, 0.8905, 0.2253, 0.8792, 0.2253, 0.8792, 0.2668, 0.8905, 0.2698, 0.8884, 0.2266, 0.8704, 0.03044, 0.3743, 0.02661, 0.4388, 0.06724, 0.4419, 0.05988, 0.3736, 0.213, 0.3647, 0.2059, 0.4315, 0.2673, 0.4533, 0.2789, 0.3889, 0.2789, 0.3889, 0.2673, 0.4533, 0.3076, 0.4521, 0.3061, 0.3888, 0.2019, 0.362, 0.1952, 0.4293, 0.2059, 0.4315, 0.213, 0.3647, 0.1846, 0.3606, 0.179, 0.4277, 0.1952, 0.4293, 0.2019, 0.362, 0.2235, 0.6164, 0.2351, 0.6136, 0.2351, 0.595, 0.2235, 0.5922, 0.2235, 0.6343, 0.2351, 0.6273, 0.2351, 0.6136, 0.2235, 0.6164, 0.3323, 0.6859, 0.3316, 0.6664, 0.2844, 0.6681, 0.2878, 0.6876, 0.2292, 0.6448, 0.2394, 0.6354, 0.2351, 0.6273, 0.2235, 0.6343, 0.2878, 0.6876, 0.2844, 0.6681, 0.2394, 0.6354, 0.2292, 0.6448, 0.2878, 0.521, 0.2844, 0.5404, 0.3316, 0.5422, 0.3323, 0.5227, 0.2235, 0.5922, 0.2351, 0.595, 0.2351, 0.5813, 0.2235, 0.5743])
me_bit.materials.append(mat_material)
me_bit.use_remesh_preserve_volume = False
me_bit.use_remesh_preserve_attributes = False
me_bit.use_mirror_vertex_groups = False
me_bit.update()
me_bit.normals_split_custom_set([tuple(v) for v in zip(*[iter([-0.3728, 0.925, -0.07332, -0.8028, 0.594, -0.05176, -0.7571, 0.6484, -0.07991, -0.2964, 0.9544, -0.03703, -0.2964, -0.9544, -0.03702, -0.7571, -0.6484, -0.07991, -0.8028, -0.594, -0.05177, -0.3728, -0.925, -0.07332, -0.9663, 0.2375, -0.09944, -0.9885, 0.1291, 0.07808, -0.8699, 2.424e-07, 0.4933, -0.8903, 0.1637, 0.425, -0.9663, 0.2375, -0.09944, -0.9754, 0.2159, -0.04459, -0.6536, 0.7558, -0.04094, -0.9885, 0.1291, 0.07808, -0.2964, 0.9544, -0.03703, 1.993e-07, 1.0, -1.063e-07, 1.494e-07, 0.7811, 0.6244, -0.2335, 0.9444, 0.2317, -1.867e-07, -1.0, 1.372e-07, -0.2964, -0.9544, -0.03702, -0.3728, -0.925, -0.07332, -2.134e-07, -0.9985, -0.05531, -0.4891, 0.2634, -0.8315, -0.8895, 0.0703, -0.4516, -0.7822, -0.03082, -0.6222, -0.8219, 1.126e-07, -0.5696, -0.8585, -0.248, -0.4489, -0.8895, -0.0703, -0.4516, -0.7822, 0.03082, -0.6222, -0.8667, -0.03825, -0.4973, -0.3936, 0.4561, -0.7981, 1.379e-07, 0.5292, -0.8485, 1.293e-07, 0.5308, -0.8475, -0.6602, 0.3955, -0.6385, -0.8585, 0.248, -0.4489, -0.3936, 0.4561, -0.7981, -0.6602, 0.3955, -0.6385, -0.8667, 0.03825, -0.4973, -0.3936, -0.4562, -0.7981, -0.8585, -0.248, -0.4489, -0.8667, -0.03825, -0.4973, -0.6602, -0.3955, -0.6385, -0.5641, -0.2604, -0.7836, -0.4891, 0.2634, -0.8315, -0.8219, 1.126e-07, -0.5696, -0.8219, 2.312e-07, -0.5696, -0.2964, 0.9544, -0.03703, -0.7571, 0.6484, -0.07991, -0.758, 0.4515, 0.4708, -0.3301, 0.6626, 0.6724, 0.9168, 0.2885, -0.2762, 0.8851, -0.302, -0.3542, 0.69, -0.7177, -0.09359, 0.69, 0.7177, -0.0936, -0.9754, -0.2159, -0.04459, -0.7627, -0.6455, -0.04034, -0.5641, -0.2604, -0.7836, -0.8895, -0.0703, -0.4516, -0.9885, 0.1291, 0.07808, -0.9905, -0.1271, 0.05261, -0.8699, 3.253e-07, 0.4933, -0.8699, 2.424e-07, 0.4933, 0.7463, 0.6656, -0.003015, 0.9168, 0.2885, -0.2762, 0.69, 0.7177, -0.0936, 0.7071, 0.7071, -1.018e-07, -0.3728, -0.925, -0.07332, -0.8028, -0.594, -0.05177, -0.8585, -0.248, -0.4489, -0.3936, -0.4562, -0.7981, -0.3728, 0.925, -0.07332, 2.26e-07, 0.9985, -0.05531, 1.379e-07, 0.5292, -0.8485, -0.3936, 0.4561, -0.7981, -0.8895, -0.0703, -0.4516, -0.5641, -0.2604, -0.7836, -0.8219, 2.312e-07, -0.5696, -0.7822, 0.03082, -0.6222, -0.6536, 0.7558, -0.04094, -0.9754, 0.2159, -0.04459, -0.8895, 0.0703, -0.4516, -0.4891, 0.2634, -0.8315, -0.8028, 0.594, -0.05176, -0.3728, 0.925, -0.07332, -0.3936, 0.4561, -0.7981, -0.8585, 0.248, -0.4489, -2.134e-07, -0.9985, -0.05531, -0.3728, -0.925, -0.07332, -0.3936, -0.4562, -0.7981, -1.379e-07, -0.5292, -0.8485, -0.7969, -0.4753, 0.3728, -0.8972, 0.3808, 0.2234, -0.4638, 0.4845, 0.7417, -0.3824, -0.6119, 0.6924, -0.8972, 0.3808, 0.2234, -0.8053, 0.5928, -0.009677, -0.8061, 0.5907, -0.03655, -0.4638, 0.4845, 0.7417, -0.6178, -0.7863, -0.004413, -0.9697, -0.1289, -0.2073, -0.6894, -0.7183, -0.09364, -0.7071, -0.7071, 1.14e-07, 0.7548, -0.5865, 0.2937, 0.8328, 0.5082, 0.2194, 0.5774, 0.5773, 0.5773, 0.5774, -0.5773, 0.5773, -0.8972, 0.3808, 0.2234, -0.7969, -0.4753, 0.3728, -0.5774, -0.5774, 0.5773, -0.5773, 0.5774, 0.5774, 0.8851, -0.302, -0.3542, 0.6402, -0.7681, -0.01303, 0.7071, -0.7071, 1.14e-07, 0.69, -0.7177, -0.09359, -0.4638, 0.4845, 0.7417, -0.8061, 0.5907, -0.03655, -0.6281, -0.7769, -0.04458, -0.3824, -0.6119, 0.6924, -0.6281, -0.7769, -0.04458, -0.8061, 0.5907, -0.03655, -0.7922, 0.5171, -0.3242, -0.5989, -0.7201, -0.3505, -0.8053, 0.5928, -0.009677, -0.9787, 0.1264, -0.1616, -0.7922, 0.5171, -0.3242, -0.8061, 0.5907, -0.03655, -0.6178, -0.7863, -0.004413, -0.7969, -0.4753, 0.3728, -0.3824, -0.6119, 0.6924, -0.6281, -0.7769, -0.04458, -0.9787, 0.1264, -0.1616, -0.9697, -0.1289, -0.2073, -0.5989, -0.7201, -0.3505, -0.7922, 0.5171, -0.3242, -0.9697, -0.1289, -0.2073, -0.6178, -0.7863, -0.004413, -0.6281, -0.7769, -0.04458, -0.5989, -0.7201, -0.3505, -0.7571, 0.6484, -0.07991, -0.8028, 0.594, -0.05176, -0.9754, 0.2159, -0.04459, -0.9663, 0.2375, -0.09944, -0.8028, -0.594, -0.05177, -0.7571, -0.6484, -0.07991, -0.9663, -0.2375, -0.09944, -0.9754, -0.2159, -0.04459, -0.8895, 0.0703, -0.4516, -0.8585, 0.248, -0.4489, -0.8667, 0.03825, -0.4973, -0.7822, -0.03082, -0.6222, -0.8895, 0.0703, -0.4516, -0.9754, 0.2159, -0.04459, -0.8028, 0.594, -0.05176, -0.8585, 0.248, -0.4489, -0.9754, -0.2159, -0.04459, -0.8895, -0.0703, -0.4516, -0.8585, -0.248, -0.4489, -0.8028, -0.594, -0.05177, -1.379e-07, -0.5292, -0.8485, -0.3936, -0.4562, -0.7981, -0.6602, -0.3955, -0.6385, -5.436e-08, -0.5308, -0.8475, -0.9905, -0.1271, 0.05261, -0.7627, -0.6455, -0.04034, -0.9754, -0.2159, -0.04459, -0.9663, -0.2375, -0.09944, -0.7571, 0.6484, -0.07991, -0.9663, 0.2375, -0.09944, -0.8903, 0.1637, 0.425, -0.758, 0.4515, 0.4708, -0.758, -0.4515, 0.4708, -0.3301, -0.6626, 0.6724, -0.01717, 0.6102, 0.792, 0.2414, 0.5199, 0.8194, -0.8903, -0.1637, 0.425, -0.758, -0.4515, 0.4708, 0.2414, 0.5199, 0.8194, 0.4328, 0.1963, 0.8799, 0.5321, -1.853e-07, 0.8467, 0.4328, 0.1963, 0.8799, 0.5169, 0.1974, 0.833, 0.4858, -9.49e-07, 0.874, -9.586e-08, -0.7529, 0.6581, -0.01717, -0.6102, 0.792, 0.1685, -0.7636, 0.6233, -4.703e-07, -0.7071, 0.7071, 0.2414, 0.5199, 0.8194, -0.01717, 0.6102, 0.792, 0.1685, 0.7636, 0.6233, 0.3371, 0.5256, 0.7811, 0.4328, 0.1963, 0.8799, 0.2414, 0.5199, 0.8194, 0.3371, 0.5256, 0.7811, 0.5169, 0.1974, 0.833, 0.2414, -0.5199, 0.8194, 0.4328, -0.1963, 0.8799, 0.5169, -0.1974, 0.833, 0.3371, -0.5256, 0.7811, 0.4328, -0.1963, 0.8799, 0.5321, -5.135e-07, 0.8467, 0.4858, 2.155e-07, 0.874, 0.5169, -0.1974, 0.833, -0.2139, -4.504e-07, 0.9769, 0.4858, -9.49e-07, 0.874, 0.5169, 0.1974, 0.833, 0.3371, 0.5256, 0.7811, 0.1685, 0.7636, 0.6233, -2.512e-07, 1.078e-07, 1.0, -0.2139, -4.504e-07, 0.9769, 0.1685, 0.7636, 0.6233, 3.706e-08, 0.7071, 0.7071, -4.703e-07, -0.7071, 0.7071, 0.1685, -0.7636, 0.6233, -0.2139, 6.925e-07, 0.9769, -4.714e-07, 1.437e-07, 1.0, -4.714e-07, 1.437e-07, 1.0, -0.2139, 6.925e-07, 0.9769, -0.2139, -4.504e-07, 0.9769, -2.512e-07, 1.078e-07, 1.0, 0.1685, -0.7636, 0.6233, 0.3371, -0.5256, 0.7811, 0.5169, -0.1974, 0.833, 0.4858, 2.155e-07, 0.874, -0.2139, 6.925e-07, 0.9769, -0.2139, 6.925e-07, 0.9769, 0.4858, 2.155e-07, 0.874, 0.4858, -9.49e-07, 0.874, -0.2139, -4.504e-07, 0.9769, 0.5321, -5.135e-07, 0.8467, 0.5321, -1.853e-07, 0.8467, 0.4858, -9.49e-07, 0.874, 0.4858, 2.155e-07, 0.874, -0.01717, 0.6102, 0.792, 1.221e-07, 0.7529, 0.6581, 3.706e-08, 0.7071, 0.7071, 0.1685, 0.7636, 0.6233, -0.01717, -0.6102, 0.792, 0.2414, -0.5199, 0.8194, 0.3371, -0.5256, 0.7811, 0.1685, -0.7636, 0.6233, -5.436e-08, -0.5308, -0.8475, -0.6602, -0.3955, -0.6385, -0.3104, -0.1803, -0.9334, 2.665e-07, -0.1331, -0.9911, -0.6602, -0.3955, -0.6385, -0.8667, -0.03825, -0.4973, -0.7535, 0.07246, -0.6534, -0.3104, -0.1803, -0.9334, -0.7822, 0.03082, -0.6222, -0.8219, 2.312e-07, -0.5696, -0.517, 0.3903, -0.7618, -0.8313, 0.3523, -0.4298, -0.8667, 0.03825, -0.4973, -0.6602, 0.3955, -0.6385, -0.3104, 0.1803, -0.9334, -0.7535, -0.07247, -0.6535, 0.2737, 0.515, -0.8123, -1.428e-07, 0.5634, -0.8262, 2.665e-07, -0.1331, -0.9911, -0.3104, -0.1803, -0.9334, -0.6602, 0.3955, -0.6385, 1.293e-07, 0.5308, -0.8475, 5.646e-07, 0.1331, -0.9911, -0.3104, 0.1803, -0.9334, -0.3104, 0.1803, -0.9334, 5.646e-07, 0.1331, -0.9911, -2.513e-07, -0.5634, -0.8262, 0.2737, -0.515, -0.8123, 0.2737, -0.515, -0.8123, -2.513e-07, -0.5634, -0.8262, -1.428e-07, 0.5634, -0.8262, 0.2737, 0.515, -0.8123, -0.8313, -0.3523, -0.4298, -0.7535, -0.07247, -0.6535, -0.3104, 0.1803, -0.9334, 0.2737, -0.515, -0.8123, -0.517, -0.3903, -0.7618, -0.8219, 2.312e-07, -0.5696, -0.8219, 1.126e-07, -0.5696, -0.517, -0.3903, -0.7618, -0.517, 0.3903, -0.7618, -0.8219, 1.126e-07, -0.5696, -0.7822, -0.03082, -0.6222, -0.8313, -0.3523, -0.4298, -0.517, -0.3903, -0.7618, -0.517, -0.3903, -0.7618, 0.2737, -0.515, -0.8123, 0.2737, 0.515, -0.8123, -0.517, 0.3903, -0.7618, -0.517, 0.3903, -0.7618, 0.2737, 0.515, -0.8123, -0.3104, -0.1803, -0.9334, -0.7535, 0.07246, -0.6534, -0.8313, 0.3523, -0.4298, -0.7822, 0.03082, -0.6222, -0.8313, 0.3523, -0.4298, -0.7535, 0.07246, -0.6534, -0.8667, -0.03825, -0.4973, -0.8313, -0.3523, -0.4298, -0.7822, -0.03082, -0.6222, -0.8667, 0.03825, -0.4973, -0.7535, -0.07247, -0.6535, -0.1284, 0.9781, -0.164, -0.2335, 0.9444, 0.2317, -0.5055, 0.6948, 0.5116, -0.538, 0.7918, -0.2892, 2.26e-07, 0.9985, -0.05531, -0.3728, 0.925, -0.07332, -0.1284, 0.9781, -0.164, 1.857e-07, 0.9245, -0.3811, -0.3728, 0.925, -0.07332, -0.2964, 0.9544, -0.03703, -0.2335, 0.9444, 0.2317, -0.1284, 0.9781, -0.164, -2.348e-08, 0.9245, -0.3811, -0.538, 0.7918, -0.2892, -0.5055, 0.6948, 0.5116, 0.0, 0.7811, 0.6244, -0.1284, 0.9781, -0.164, -0.538, 0.7918, -0.2892, 0.5542, 0.307, -0.7737, 0.1298, 0.8122, -0.5687, -0.2335, 0.9444, 0.2317, 1.494e-07, 0.7811, 0.6244, 0.0, 0.7811, 0.6244, -0.5055, 0.6948, 0.5116, 0.5542, 0.307, -0.7737, -5.696e-08, -0.3811, -0.9245, 0.0, -0.3811, -0.9245, 0.5148, -0.3343, -0.7895, 1.857e-07, 0.9245, -0.3811, -0.1284, 0.9781, -0.164, 0.1298, 0.8122, -0.5687, 5.945e-08, 0.9245, -0.3811, -0.538, 0.7918, -0.2892, -2.348e-08, 0.9245, -0.3811, -5.696e-08, -0.3811, -0.9245, 0.5542, 0.307, -0.7737, 1.618e-15, 0.9245, -0.3811, 0.6914, 0.6551, -0.3046, 0.5148, -0.3343, -0.7895, 0.0, -0.3811, -0.9245, 0.1298, 0.8122, -0.5687, 0.5542, 0.307, -0.7737, 0.5148, -0.3343, -0.7895, 0.6914, 0.6551, -0.3046, 5.945e-08, 0.9245, -0.3811, 0.1298, 0.8122, -0.5687, 0.6914, 0.6551, -0.3046, 1.618e-15, 0.9245, -0.3811, -0.7627, -0.6455, -0.04034, -0.9905, -0.1271, 0.05261, 0.7548, -0.5865, 0.2937, 0.6402, -0.7681, -0.01303, -0.9905, -0.1271, 0.05261, -0.9885, 0.1291, 0.07808, 0.8328, 0.5082, 0.2194, 0.7548, -0.5865, 0.2937, -0.4891, 0.2634, -0.8315, -0.5641, -0.2604, -0.7836, 0.8851, -0.302, -0.3542, 0.9168, 0.2885, -0.2762, -0.9885, 0.1291, 0.07808, -0.6536, 0.7558, -0.04094, 0.7463, 0.6656, -0.003015, 0.8328, 0.5082, 0.2194, -0.5641, -0.2604, -0.7836, -0.7627, -0.6455, -0.04034, 0.6402, -0.7681, -0.01303, 0.8851, -0.302, -0.3542, -0.6536, 0.7558, -0.04094, -0.4891, 0.2634, -0.8315, 0.9168, 0.2885, -0.2762, 0.7463, 0.6656, -0.003015, 0.7071, 0.7071, -1.018e-07, 0.69, 0.7177, -0.0936, -0.6894, 0.7183, -0.09364, -0.7071, 0.7071, -1.018e-07, 0.69, -0.7177, -0.09359, 0.7071, -0.7071, 1.14e-07, -0.7071, -0.7071, 1.14e-07, -0.6894, -0.7183, -0.09364, 0.5774, 0.5773, 0.5773, 0.7071, 0.7071, -1.018e-07, -0.7071, 0.7071, -1.018e-07, -0.5773, 0.5774, 0.5774, 0.69, 0.7177, -0.0936, 0.69, -0.7177, -0.09359, 0.5765, -0.5115, -0.6372, 0.5765, 0.5115, -0.6372, 0.5774, -0.5773, 0.5773, 0.5774, 0.5773, 0.5773, -0.5773, 0.5774, 0.5774, -0.5774, -0.5774, 0.5773, 0.7071, -0.7071, 1.14e-07, 0.5774, -0.5773, 0.5773, -0.5774, -0.5774, 0.5773, -0.7071, -0.7071, 1.14e-07, -0.9787, 0.1264, -0.1616, -0.8053, 0.5928, -0.009677, -0.7071, 0.7071, -1.018e-07, -0.6894, 0.7183, -0.09364, -0.8053, 0.5928, -0.009677, -0.8972, 0.3808, 0.2234, -0.5773, 0.5774, 0.5774, -0.7071, 0.7071, -1.018e-07, 0.8328, 0.5082, 0.2194, 0.7463, 0.6656, -0.003015, 0.7071, 0.7071, -1.018e-07, 0.5774, 0.5773, 0.5773, -0.9697, -0.1289, -0.2073, -0.9787, 0.1264, -0.1616, -0.6894, 0.7183, -0.09364, -0.6894, -0.7183, -0.09364, 0.6402, -0.7681, -0.01303, 0.7548, -0.5865, 0.2937, 0.5774, -0.5773, 0.5773, 0.7071, -0.7071, 1.14e-07, -0.7969, -0.4753, 0.3728, -0.6178, -0.7863, -0.004413, -0.7071, -0.7071, 1.14e-07, -0.5774, -0.5774, 0.5773, 0.5765, 0.5115, -0.6372, 0.5765, -0.5115, -0.6372, -0.5605, -0.5082, -0.6539, -0.5605, 0.5082, -0.6539, 0.69, -0.7177, -0.09359, -0.6894, -0.7183, -0.09364, -0.5605, -0.5082, -0.6539, 0.5765, -0.5115, -0.6372, -0.6894, -0.7183, -0.09364, -0.6894, 0.7183, -0.09364, -0.5605, 0.5082, -0.6539, -0.5605, -0.5082, -0.6539, -0.6894, 0.7183, -0.09364, 0.69, 0.7177, -0.0936, 0.5765, 0.5115, -0.6372, -0.5605, 0.5082, -0.6539, 1.993e-07, 1.0, -1.063e-07, -0.2964, 0.9544, -0.03703, -0.3301, 0.6626, 0.6724, 1.061e-07, 0.6581, 0.7529, -0.7571, -0.6484, -0.07991, -0.2964, -0.9544, -0.03702, -0.3301, -0.6626, 0.6724, -0.758, -0.4515, 0.4708, -0.2964, -0.9544, -0.03702, -1.867e-07, -1.0, 1.372e-07, -1.061e-07, -0.6581, 0.7529, -0.3301, -0.6626, 0.6724, -0.9663, -0.2375, -0.09944, -0.7571, -0.6484, -0.07991, -0.758, -0.4515, 0.4708, -0.8903, -0.1637, 0.425, -0.9905, -0.1271, 0.05261, -0.9663, -0.2375, -0.09944, -0.8903, -0.1637, 0.425, -0.8699, 3.253e-07, 0.4933, -0.8699, 2.424e-07, 0.4933, -0.8699, 3.253e-07, 0.4933, 0.5321, -1.853e-07, 0.8467, 0.5321, -5.135e-07, 0.8467, -0.8903, 0.1637, 0.425, -0.8699, 2.424e-07, 0.4933, 0.5321, -5.135e-07, 0.8467, 0.4328, -0.1963, 0.8799, 1.061e-07, 0.6581, 0.7529, -0.3301, 0.6626, 0.6724, -0.01717, -0.6102, 0.792, -9.586e-08, -0.7529, 0.6581, -0.758, 0.4515, 0.4708, -0.8903, 0.1637, 0.425, 0.4328, -0.1963, 0.8799, 0.2414, -0.5199, 0.8194, -0.3301, 0.6626, 0.6724, -0.758, 0.4515, 0.4708, 0.2414, -0.5199, 0.8194, -0.01717, -0.6102, 0.792, -0.3301, -0.6626, 0.6724, -1.061e-07, -0.6581, 0.7529, 1.221e-07, 0.7529, 0.6581, -0.01717, 0.6102, 0.792, -0.8699, 3.253e-07, 0.4933, -0.8903, -0.1637, 0.425, 0.4328, 0.1963, 0.8799, 0.5321, -1.853e-07, 0.8467, 0.3728, 0.925, -0.07332, 0.2964, 0.9544, -0.03703, 0.7571, 0.6484, -0.07991, 0.8028, 0.594, -0.05177, 0.2964, -0.9544, -0.03702, 0.3728, -0.925, -0.07332, 0.8028, -0.594, -0.05177, 0.7571, -0.6484, -0.07991, 0.9663, 0.2375, -0.09944, 0.8903, 0.1637, 0.425, 0.8699, -1.212e-07, 0.4933, 0.9885, 0.1291, 0.07808, 0.9663, 0.2375, -0.09944, 0.9885, 0.1291, 0.07808, 0.6536, 0.7558, -0.04094, 0.9754, 0.2159, -0.04459, 0.2964, 0.9544, -0.03703, 0.2335, 0.9444, 0.2317, 1.494e-07, 0.7811, 0.6244, 1.993e-07, 1.0, -1.063e-07, -1.867e-07, -1.0, 1.372e-07, -2.134e-07, -0.9985, -0.05531, 0.3728, -0.925, -0.07332, 0.2964, -0.9544, -0.03702, 0.4891, 0.2634, -0.8315, 0.8219, -2.333e-07, -0.5696, 0.7822, -0.03082, -0.6222, 0.8895, 0.0703, -0.4516, 0.8585, -0.248, -0.4489, 0.8667, -0.03825, -0.4973, 0.7822, 0.03082, -0.6222, 0.8895, -0.0703, -0.4516, 0.3936, 0.4561, -0.7981, 0.6602, 0.3955, -0.6385, 1.293e-07, 0.5308, -0.8475, 1.379e-07, 0.5292, -0.8485, 0.8585, 0.248, -0.4489, 0.8667, 0.03825, -0.4973, 0.6602, 0.3955, -0.6385, 0.3936, 0.4561, -0.7981, 0.3936, -0.4562, -0.7981, 0.6602, -0.3955, -0.6385, 0.8667, -0.03825, -0.4973, 0.8585, -0.248, -0.4489, 0.5641, -0.2604, -0.7836, 0.8219, -4.582e-07, -0.5696, 0.8219, -2.333e-07, -0.5696, 0.4891, 0.2634, -0.8315, 0.2964, 0.9544, -0.03703, 0.3301, 0.6626, 0.6724, 0.758, 0.4515, 0.4708, 0.7571, 0.6484, -0.07991, -0.9168, 0.2885, -0.2762, -0.69, 0.7177, -0.0936, -0.69, -0.7177, -0.09359, -0.8851, -0.302, -0.3542, 0.9754, -0.2159, -0.04459, 0.8895, -0.0703, -0.4516, 0.5641, -0.2604, -0.7836, 0.7627, -0.6455, -0.04034, 0.9885, 0.1291, 0.07808, 0.8699, -1.212e-07, 0.4933, 0.8699, -2.04e-07, 0.4933, 0.9905, -0.1271, 0.05261, -0.7463, 0.6656, -0.003015, -0.7071, 0.7071, -1.349e-07, -0.69, 0.7177, -0.0936, -0.9168, 0.2885, -0.2762, 0.3728, -0.925, -0.07332, 0.3936, -0.4562, -0.7981, 0.8585, -0.248, -0.4489, 0.8028, -0.594, -0.05177, 0.3728, 0.925, -0.07332, 0.3936, 0.4561, -0.7981, 1.379e-07, 0.5292, -0.8485, 2.26e-07, 0.9985, -0.05531, 0.8895, -0.0703, -0.4516, 0.7822, 0.03082, -0.6222, 0.8219, -4.582e-07, -0.5696, 0.5641, -0.2604, -0.7836, 0.6536, 0.7558, -0.04094, 0.4891, 0.2634, -0.8315, 0.8895, 0.0703, -0.4516, 0.9754, 0.2159, -0.04459, 0.8028, 0.594, -0.05177, 0.8585, 0.248, -0.4489, 0.3936, 0.4561, -0.7981, 0.3728, 0.925, -0.07332, -2.134e-07, -0.9985, -0.05531, -1.379e-07, -0.5292, -0.8485, 0.3936, -0.4562, -0.7981, 0.3728, -0.925, -0.07332, 0.7969, -0.4754, 0.3728, 0.3824, -0.6119, 0.6924, 0.4638, 0.4845, 0.7417, 0.8972, 0.3808, 0.2234, 0.8972, 0.3808, 0.2234, 0.4638, 0.4845, 0.7417, 0.8061, 0.5907, -0.03655, 0.8053, 0.5928, -0.009677, 0.6178, -0.7863, -0.004413, 0.7071, -0.7071, 1.183e-07, 0.6894, -0.7183, -0.09364, 0.9697, -0.1289, -0.2073, -0.7548, -0.5865, 0.2937, -0.5774, -0.5773, 0.5773, -0.5774, 0.5773, 0.5773, -0.8328, 0.5082, 0.2194, 0.8972, 0.3808, 0.2234, 0.5773, 0.5774, 0.5774, 0.5774, -0.5774, 0.5773, 0.7969, -0.4754, 0.3728, -0.8851, -0.302, -0.3542, -0.69, -0.7177, -0.09359, -0.7071, -0.7071, 1.183e-07, -0.6402, -0.7681, -0.01303, 0.4638, 0.4845, 0.7417, 0.3824, -0.6119, 0.6924, 0.6281, -0.7769, -0.04458, 0.8061, 0.5907, -0.03655, 0.6281, -0.7769, -0.04458, 0.5989, -0.7201, -0.3505, 0.7922, 0.5171, -0.3242, 0.8061, 0.5907, -0.03655, 0.8053, 0.5928, -0.009677, 0.8061, 0.5907, -0.03655, 0.7922, 0.5171, -0.3242, 0.9787, 0.1264, -0.1616, 0.6178, -0.7863, -0.004413, 0.6281, -0.7769, -0.04458, 0.3824, -0.6119, 0.6924, 0.7969, -0.4754, 0.3728, 0.9787, 0.1264, -0.1616, 0.7922, 0.5171, -0.3242, 0.5989, -0.7201, -0.3505, 0.9697, -0.1289, -0.2073, 0.9697, -0.1289, -0.2073, 0.5989, -0.7201, -0.3505, 0.6281, -0.7769, -0.04458, 0.6178, -0.7863, -0.004413, 0.7571, 0.6484, -0.07991, 0.9663, 0.2375, -0.09944, 0.9754, 0.2159, -0.04459, 0.8028, 0.594, -0.05177, 0.8028, -0.594, -0.05177, 0.9754, -0.2159, -0.04459, 0.9663, -0.2375, -0.09944, 0.7571, -0.6484, -0.07991, 0.8895, 0.0703, -0.4516, 0.7822, -0.03082, -0.6222, 0.8667, 0.03825, -0.4973, 0.8585, 0.248, -0.4489, 0.8895, 0.0703, -0.4516, 0.8585, 0.248, -0.4489, 0.8028, 0.594, -0.05177, 0.9754, 0.2159, -0.04459, 0.9754, -0.2159, -0.04459, 0.8028, -0.594, -0.05177, 0.8585, -0.248, -0.4489, 0.8895, -0.0703, -0.4516, -1.379e-07, -0.5292, -0.8485, -5.436e-08, -0.5308, -0.8475, 0.6602, -0.3955, -0.6385, 0.3936, -0.4562, -0.7981, 0.9905, -0.1271, 0.05261, 0.9663, -0.2375, -0.09944, 0.9754, -0.2159, -0.04459, 0.7627, -0.6455, -0.04034, 0.7571, 0.6484, -0.07991, 0.758, 0.4515, 0.4708, 0.8903, 0.1637, 0.425, 0.9663, 0.2375, -0.09944, 0.758, -0.4515, 0.4708, -0.2414, 0.5199, 0.8194, 0.01717, 0.6102, 0.792, 0.3301, -0.6626, 0.6724, 0.8903, -0.1637, 0.425, -0.4328, 0.1963, 0.8799, -0.2414, 0.5199, 0.8194, 0.758, -0.4515, 0.4708, -0.5321, 4.421e-07, 0.8467, -0.4858, -3.143e-07, 0.874, -0.5169, 0.1974, 0.833, -0.4328, 0.1963, 0.8799, -9.586e-08, -0.7529, 0.6581, -4.703e-07, -0.7071, 0.7071, -0.1685, -0.7636, 0.6233, 0.01717, -0.6102, 0.792, -0.2414, 0.5199, 0.8194, -0.3371, 0.5256, 0.7811, -0.1685, 0.7636, 0.6233, 0.01717, 0.6102, 0.792, -0.4328, 0.1963, 0.8799, -0.5169, 0.1974, 0.833, -0.3371, 0.5256, 0.7811, -0.2414, 0.5199, 0.8194, -0.2414, -0.5199, 0.8194, -0.3371, -0.5256, 0.7811, -0.5169, -0.1974, 0.833, -0.4328, -0.1963, 0.8799, -0.4328, -0.1963, 0.8799, -0.5169, -0.1974, 0.833, -0.4858, 9.512e-07, 0.874, -0.5321, 0.0, 0.8467, 0.2139, -6.718e-07, 0.9769, -0.1685, 0.7636, 0.6233, -0.3371, 0.5256, 0.7811, -0.5169, 0.1974, 0.833, -0.4858, -3.143e-07, 0.874, -2.512e-07, 1.078e-07, 1.0, 3.706e-08, 0.7071, 0.7071, -0.1685, 0.7636, 0.6233, 0.2139, -6.718e-07, 0.9769, -4.703e-07, -0.7071, 0.7071, -4.714e-07, 1.437e-07, 1.0, 0.2139, 8.897e-07, 0.9769, -0.1685, -0.7636, 0.6233, -4.714e-07, 1.437e-07, 1.0, -2.512e-07, 1.078e-07, 1.0, 0.2139, -6.718e-07, 0.9769, 0.2139, 8.897e-07, 0.9769, -0.1685, -0.7636, 0.6233, 0.2139, 8.897e-07, 0.9769, -0.4858, 9.512e-07, 0.874, -0.5169, -0.1974, 0.833, -0.3371, -0.5256, 0.7811, 0.2139, 8.897e-07, 0.9769, 0.2139, -6.718e-07, 0.9769, -0.4858, -3.143e-07, 0.874, -0.4858, 9.512e-07, 0.874, -0.5321, 0.0, 0.8467, -0.4858, 9.512e-07, 0.874, -0.4858, -3.143e-07, 0.874, -0.5321, 4.421e-07, 0.8467, 0.01717, 0.6102, 0.792, -0.1685, 0.7636, 0.6233, 3.706e-08, 0.7071, 0.7071, 1.221e-07, 0.7529, 0.6581, 0.01717, -0.6102, 0.792, -0.1685, -0.7636, 0.6233, -0.3371, -0.5256, 0.7811, -0.2414, -0.5199, 0.8194, -5.436e-08, -0.5308, -0.8475, 2.665e-07, -0.1331, -0.9911, 0.3104, -0.1803, -0.9334, 0.6602, -0.3955, -0.6385, 0.6602, -0.3955, -0.6385, 0.3104, -0.1803, -0.9334, 0.7535, 0.07246, -0.6534, 0.8667, -0.03825, -0.4973, 0.7822, 0.03082, -0.6222, 0.8313, 0.3523, -0.4298, 0.517, 0.3903, -0.7618, 0.8219, -4.582e-07, -0.5696, 0.8667, 0.03825, -0.4973, 0.7535, -0.07247, -0.6535, 0.3104, 0.1803, -0.9334, 0.6602, 0.3955, -0.6385, -0.2737, 0.515, -0.8123, 0.3104, -0.1803, -0.9334, 2.665e-07, -0.1331, -0.9911, -1.428e-07, 0.5634, -0.8262, 0.6602, 0.3955, -0.6385, 0.3104, 0.1803, -0.9334, 5.646e-07, 0.1331, -0.9911, 1.293e-07, 0.5308, -0.8475, 0.3104, 0.1803, -0.9334, -0.2737, -0.515, -0.8123, -2.513e-07, -0.5634, -0.8262, 5.646e-07, 0.1331, -0.9911, -0.2737, -0.515, -0.8123, -0.2737, 0.515, -0.8123, -1.428e-07, 0.5634, -0.8262, -2.513e-07, -0.5634, -0.8262, 0.8313, -0.3523, -0.4298, 0.517, -0.3903, -0.7618, -0.2737, -0.515, -0.8123, 0.3104, 0.1803, -0.9334, 0.7535, -0.07247, -0.6535, 0.8219, -4.582e-07, -0.5696, 0.517, 0.3903, -0.7618, 0.517, -0.3903, -0.7618, 0.8219, -2.333e-07, -0.5696, 0.8219, -2.333e-07, -0.5696, 0.517, -0.3903, -0.7618, 0.8313, -0.3523, -0.4298, 0.7822, -0.03082, -0.6222, 0.517, -0.3903, -0.7618, 0.517, 0.3903, -0.7618, -0.2737, 0.515, -0.8123, -0.2737, -0.515, -0.8123, 0.517, 0.3903, -0.7618, 0.8313, 0.3523, -0.4298, 0.7535, 0.07246, -0.6534, 0.3104, -0.1803, -0.9334, -0.2737, 0.515, -0.8123, 0.7822, 0.03082, -0.6222, 0.8667, -0.03825, -0.4973, 0.7535, 0.07246, -0.6534, 0.8313, 0.3523, -0.4298, 0.8313, -0.3523, -0.4298, 0.7535, -0.07247, -0.6535, 0.8667, 0.03825, -0.4973, 0.7822, -0.03082, -0.6222, 0.1284, 0.9781, -0.164, 0.538, 0.7918, -0.2892, 0.5055, 0.6948, 0.5116, 0.2335, 0.9444, 0.2317, 2.26e-07, 0.9985, -0.05531, 1.857e-07, 0.9245, -0.3811, 0.1284, 0.9781, -0.164, 0.3728, 0.925, -0.07332, 0.3728, 0.925, -0.07332, 0.1284, 0.9781, -0.164, 0.2335, 0.9444, 0.2317, 0.2964, 0.9544, -0.03703, -2.348e-08, 0.9245, -0.3811, 0.0, 0.7811, 0.6244, 0.5055, 0.6948, 0.5116, 0.538, 0.7918, -0.2892, 0.1284, 0.9781, -0.164, -0.1298, 0.8122, -0.5687, -0.5542, 0.307, -0.7737, 0.538, 0.7918, -0.2892, 0.2335, 0.9444, 0.2317, 0.5055, 0.6948, 0.5116, 0.0, 0.7811, 0.6244, 1.494e-07, 0.7811, 0.6244, -0.5542, 0.307, -0.7737, -0.5148, -0.3343, -0.7895, 0.0, -0.3811, -0.9245, -5.696e-08, -0.3811, -0.9245, 1.857e-07, 0.9245, -0.3811, 5.945e-08, 0.9245, -0.3811, -0.1298, 0.8122, -0.5687, 0.1284, 0.9781, -0.164, 0.538, 0.7918, -0.2892, -0.5542, 0.307, -0.7737, -5.696e-08, -0.3811, -0.9245, -2.348e-08, 0.9245, -0.3811, 1.618e-15, 0.9245, -0.3811, 0.0, -0.3811, -0.9245, -0.5148, -0.3343, -0.7895, -0.6914, 0.6551, -0.3046, -0.1298, 0.8122, -0.5687, -0.6914, 0.6551, -0.3046, -0.5148, -0.3343, -0.7895, -0.5542, 0.307, -0.7737, 5.945e-08, 0.9245, -0.3811, 1.618e-15, 0.9245, -0.3811, -0.6914, 0.6551, -0.3046, -0.1298, 0.8122, -0.5687, 0.7627, -0.6455, -0.04034, -0.6402, -0.7681, -0.01303, -0.7548, -0.5865, 0.2937, 0.9905, -0.1271, 0.05261, 0.9905, -0.1271, 0.05261, -0.7548, -0.5865, 0.2937, -0.8328, 0.5082, 0.2194, 0.9885, 0.1291, 0.07808, 0.4891, 0.2634, -0.8315, -0.9168, 0.2885, -0.2762, -0.8851, -0.302, -0.3542, 0.5641, -0.2604, -0.7836, 0.9885, 0.1291, 0.07808, -0.8328, 0.5082, 0.2194, -0.7463, 0.6656, -0.003015, 0.6536, 0.7558, -0.04094, 0.5641, -0.2604, -0.7836, -0.8851, -0.302, -0.3542, -0.6402, -0.7681, -0.01303, 0.7627, -0.6455, -0.04034, 0.6536, 0.7558, -0.04094, -0.7463, 0.6656, -0.003015, -0.9168, 0.2885, -0.2762, 0.4891, 0.2634, -0.8315, -0.7071, 0.7071, -1.349e-07, 0.7071, 0.7071, -1.349e-07, 0.6894, 0.7183, -0.09364, -0.69, 0.7177, -0.0936, -0.69, -0.7177, -0.09359, 0.6894, -0.7183, -0.09364, 0.7071, -0.7071, 1.183e-07, -0.7071, -0.7071, 1.183e-07, -0.5774, 0.5773, 0.5773, 0.5773, 0.5774, 0.5774, 0.7071, 0.7071, -1.349e-07, -0.7071, 0.7071, -1.349e-07, -0.69, 0.7177, -0.0936, -0.5765, 0.5115, -0.6372, -0.5765, -0.5115, -0.6372, -0.69, -0.7177, -0.09359, -0.5774, -0.5773, 0.5773, 0.5774, -0.5774, 0.5773, 0.5773, 0.5774, 0.5774, -0.5774, 0.5773, 0.5773, -0.7071, -0.7071, 1.183e-07, 0.7071, -0.7071, 1.183e-07, 0.5774, -0.5774, 0.5773, -0.5774, -0.5773, 0.5773, 0.9787, 0.1264, -0.1616, 0.6894, 0.7183, -0.09364, 0.7071, 0.7071, -1.349e-07, 0.8053, 0.5928, -0.009677, 0.8053, 0.5928, -0.009677, 0.7071, 0.7071, -1.349e-07, 0.5773, 0.5774, 0.5774, 0.8972, 0.3808, 0.2234, -0.8328, 0.5082, 0.2194, -0.5774, 0.5773, 0.5773, -0.7071, 0.7071, -1.349e-07, -0.7463, 0.6656, -0.003015, 0.9697, -0.1289, -0.2073, 0.6894, -0.7183, -0.09364, 0.6894, 0.7183, -0.09364, 0.9787, 0.1264, -0.1616, -0.6402, -0.7681, -0.01303, -0.7071, -0.7071, 1.183e-07, -0.5774, -0.5773, 0.5773, -0.7548, -0.5865, 0.2937, 0.7969, -0.4754, 0.3728, 0.5774, -0.5774, 0.5773, 0.7071, -0.7071, 1.183e-07, 0.6178, -0.7863, -0.004413, -0.5765, 0.5115, -0.6372, 0.5605, 0.5082, -0.6539, 0.5605, -0.5082, -0.6539, -0.5765, -0.5115, -0.6372, -0.69, -0.7177, -0.09359, -0.5765, -0.5115, -0.6372, 0.5605, -0.5082, -0.6539, 0.6894, -0.7183, -0.09364, 0.6894, -0.7183, -0.09364, 0.5605, -0.5082, -0.6539, 0.5605, 0.5082, -0.6539, 0.6894, 0.7183, -0.09364, 0.6894, 0.7183, -0.09364, 0.5605, 0.5082, -0.6539, -0.5765, 0.5115, -0.6372, -0.69, 0.7177, -0.0936, 1.993e-07, 1.0, -1.063e-07, 1.061e-07, 0.6581, 0.7529, 0.3301, 0.6626, 0.6724, 0.2964, 0.9544, -0.03703, 0.7571, -0.6484, -0.07991, 0.758, -0.4515, 0.4708, 0.3301, -0.6626, 0.6724, 0.2964, -0.9544, -0.03702, 0.2964, -0.9544, -0.03702, 0.3301, -0.6626, 0.6724, -1.061e-07, -0.6581, 0.7529, -1.867e-07, -1.0, 1.372e-07, 0.9663, -0.2375, -0.09944, 0.8903, -0.1637, 0.425, 0.758, -0.4515, 0.4708, 0.7571, -0.6484, -0.07991, 0.9905, -0.1271, 0.05261, 0.8699, -2.04e-07, 0.4933, 0.8903, -0.1637, 0.425, 0.9663, -0.2375, -0.09944, 0.8699, -1.212e-07, 0.4933, -0.5321, 0.0, 0.8467, -0.5321, 4.421e-07, 0.8467, 0.8699, -2.04e-07, 0.4933, 0.8903, 0.1637, 0.425, -0.4328, -0.1963, 0.8799, -0.5321, 0.0, 0.8467, 0.8699, -1.212e-07, 0.4933, 1.061e-07, 0.6581, 0.7529, -9.586e-08, -0.7529, 0.6581, 0.01717, -0.6102, 0.792, 0.3301, 0.6626, 0.6724, 0.758, 0.4515, 0.4708, -0.2414, -0.5199, 0.8194, -0.4328, -0.1963, 0.8799, 0.8903, 0.1637, 0.425, 0.3301, 0.6626, 0.6724, 0.01717, -0.6102, 0.792, -0.2414, -0.5199, 0.8194, 0.758, 0.4515, 0.4708, 0.3301, -0.6626, 0.6724, 0.01717, 0.6102, 0.792, 1.221e-07, 0.7529, 0.6581, -1.061e-07, -0.6581, 0.7529, 0.8699, -2.04e-07, 0.4933, -0.5321, 4.421e-07, 0.8467, -0.4328, 0.1963, 0.8799, 0.8903, -0.1637, 0.425])] * 3)])

# ---- objects
ob_bit = bpy.data.objects.new('bit', me_bit)

# ---- transforms, parenting, visibility, modifiers, constraints
ob_bit.location = (0.0, 0.0, 0.0)
ob_bit.rotation_euler = (1.571, -0.0, 0.0)
ob_bit.lineart.crease_threshold = 0.0

# ---- collection membership
col_collection_1.objects.link(ob_bit)

# ---- scene / render settings (as saved in the file)
scene.frame_start = 1; scene.frame_end = 250; scene.frame_set(1)
scene.render.engine = 'BLENDER_EEVEE_NEXT'
scene.render.resolution_percentage = 50
scene.render.dither_intensity = 0.0
scene.render.bake_margin = 4
scene.cycles.use_denoising = False
scene.cycles.samples = 10
scene.cycles.sampling_pattern = 'TABULATED_SOBOL'
scene.cycles.light_sampling_threshold = 0.0
scene.cycles.use_adaptive_sampling = False
scene.cycles.use_light_tree = False
scene.cycles.blur_glossy = 0.0
scene.cycles.pixel_filter_type = 'GAUSSIAN'
scene.cycles.sample_clamp_indirect = 0.0
scene.view_settings.view_transform = 'Standard'
bpy.context.view_layer.update()

# ---- added for rendering (the .blend has no active camera and no usable light): camera, sun
cam_auto = bpy.data.cameras.new('AutoCamera')
cam_auto.lens = 50.0
cam_auto.sensor_width = 36.0
cam_auto.clip_end = 1000.0
ob_auto_camera = bpy.data.objects.new('AutoCamera', cam_auto)
scene.collection.objects.link(ob_auto_camera)
ob_auto_camera.location = (2.70354, -2.99674, 2.21166)
ob_auto_camera.rotation_euler = (1.09748, -7.21219e-08, 0.694738)
scene.camera = ob_auto_camera
light_auto_sun = bpy.data.lights.new('AutoSun', 'SUN')
light_auto_sun.energy = 3.0
light_auto_sun.angle = 0.0523599
ob_auto_sun = bpy.data.objects.new('AutoSun', light_auto_sun)
scene.collection.objects.link(ob_auto_sun)
ob_auto_sun.rotation_euler = (0.872665, 0.174533, 0.523599)
bpy.context.view_layer.update()
